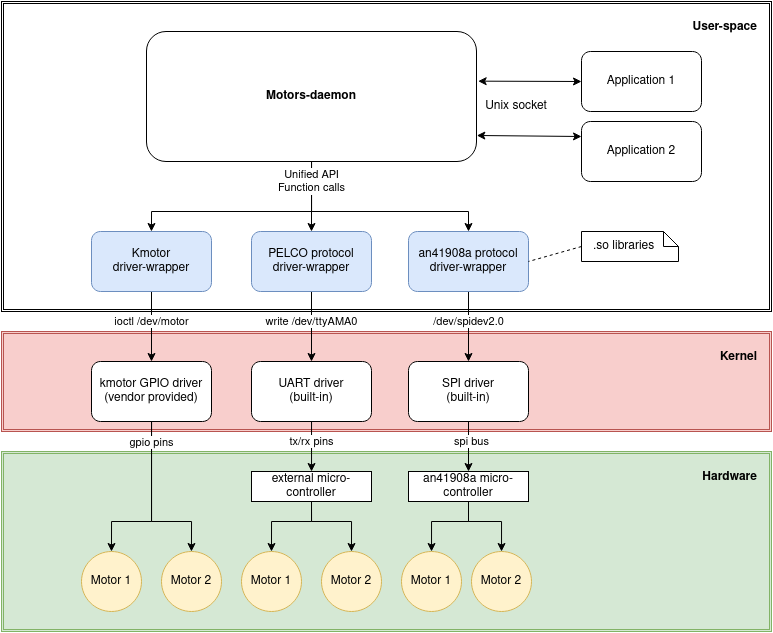

The diagram above was exported from draw.io. Its source (the exported page's mxGraphModel, read from the mxfile embedded in the PNG):
<mxGraphModel dx="1147" dy="622" grid="1" gridSize="10" guides="1" tooltips="1" connect="1" arrows="1" fold="1" page="1" pageScale="1.5" pageWidth="1169" pageHeight="826" background="#ffffff" math="0" shadow="0">
  <root>
    <mxCell id="0" style=";html=1;" />
    <mxCell id="1" style=";html=1;" parent="0" />
    <mxCell id="OFsux_rjVcX7wwgkMszK-25" value="&lt;b&gt;User-space&lt;/b&gt;" style="shape=ext;double=1;rounded=0;whiteSpace=wrap;html=1;align=right;horizontal=1;verticalAlign=top;spacingTop=10;spacingRight=10;" vertex="1" parent="1">
      <mxGeometry x="330" y="240" width="770" height="310" as="geometry" />
    </mxCell>
    <mxCell id="OFsux_rjVcX7wwgkMszK-23" value="&lt;div align=&quot;right&quot;&gt;&lt;b&gt;Kernel&lt;/b&gt;&lt;/div&gt;" style="shape=ext;double=1;rounded=0;whiteSpace=wrap;html=1;align=right;horizontal=1;verticalAlign=top;spacingTop=10;spacingRight=10;fillColor=#f8cecc;strokeColor=#b85450;" vertex="1" parent="1">
      <mxGeometry x="330" y="570" width="770" height="100" as="geometry" />
    </mxCell>
    <mxCell id="OFsux_rjVcX7wwgkMszK-20" value="&lt;div align=&quot;right&quot;&gt;&lt;b&gt;Hardware&lt;/b&gt;&lt;/div&gt;" style="shape=ext;double=1;rounded=0;whiteSpace=wrap;html=1;align=right;horizontal=1;verticalAlign=top;spacingTop=10;spacingRight=10;fillColor=#d5e8d4;strokeColor=#82b366;" vertex="1" parent="1">
      <mxGeometry x="330" y="690" width="770" height="180" as="geometry" />
    </mxCell>
    <mxCell id="OFsux_rjVcX7wwgkMszK-7" value="&lt;div&gt;Motor 1&lt;/div&gt;" style="ellipse;whiteSpace=wrap;html=1;aspect=fixed;fillColor=#fff2cc;strokeColor=#d6b656;" vertex="1" parent="1">
      <mxGeometry x="410" y="790" width="60" height="60" as="geometry" />
    </mxCell>
    <mxCell id="OFsux_rjVcX7wwgkMszK-8" value="&lt;div&gt;Motor 2&lt;/div&gt;" style="ellipse;whiteSpace=wrap;html=1;aspect=fixed;fillColor=#fff2cc;strokeColor=#d6b656;" vertex="1" parent="1">
      <mxGeometry x="490.00000000000006" y="790" width="60" height="60" as="geometry" />
    </mxCell>
    <mxCell id="OFsux_rjVcX7wwgkMszK-10" value="" style="edgeStyle=orthogonalEdgeStyle;rounded=0;orthogonalLoop=1;jettySize=auto;html=1;entryX=0.5;entryY=0;entryDx=0;entryDy=0;" edge="1" parent="1" target="OFsux_rjVcX7wwgkMszK-7">
      <mxGeometry relative="1" as="geometry">
        <mxPoint x="490.0400000000002" y="650" as="sourcePoint" />
        <Array as="points">
          <mxPoint x="480" y="650" />
          <mxPoint x="480" y="760" />
          <mxPoint x="440" y="760" />
        </Array>
      </mxGeometry>
    </mxCell>
    <mxCell id="OFsux_rjVcX7wwgkMszK-11" style="edgeStyle=orthogonalEdgeStyle;rounded=0;orthogonalLoop=1;jettySize=auto;html=1;entryX=0.5;entryY=0;entryDx=0;entryDy=0;" edge="1" parent="1">
      <mxGeometry relative="1" as="geometry">
        <mxPoint x="470.00000000000017" y="650" as="sourcePoint" />
        <mxPoint x="519.9599999999998" y="790" as="targetPoint" />
        <Array as="points">
          <mxPoint x="480" y="650" />
          <mxPoint x="480" y="760" />
          <mxPoint x="520" y="760" />
        </Array>
      </mxGeometry>
    </mxCell>
    <mxCell id="OFsux_rjVcX7wwgkMszK-39" value="gpio pins" style="edgeLabel;html=1;align=center;verticalAlign=middle;resizable=0;points=[];fontColor=#000000;" vertex="1" connectable="0" parent="OFsux_rjVcX7wwgkMszK-11">
      <mxGeometry x="-0.6711" y="1" relative="1" as="geometry">
        <mxPoint x="-1" y="9" as="offset" />
      </mxGeometry>
    </mxCell>
    <mxCell id="OFsux_rjVcX7wwgkMszK-9" value="kmotor GPIO driver&lt;br&gt;(vendor provided)" style="rounded=1;whiteSpace=wrap;html=1;" vertex="1" parent="1">
      <mxGeometry x="420" y="600" width="120" height="60" as="geometry" />
    </mxCell>
    <mxCell id="OFsux_rjVcX7wwgkMszK-12" value="&lt;div&gt;Motor 1&lt;/div&gt;" style="ellipse;whiteSpace=wrap;html=1;aspect=fixed;fillColor=#fff2cc;strokeColor=#d6b656;" vertex="1" parent="1">
      <mxGeometry x="570" y="790" width="60" height="60" as="geometry" />
    </mxCell>
    <mxCell id="OFsux_rjVcX7wwgkMszK-13" value="&lt;div&gt;Motor 2&lt;/div&gt;" style="ellipse;whiteSpace=wrap;html=1;aspect=fixed;fillColor=#fff2cc;strokeColor=#d6b656;" vertex="1" parent="1">
      <mxGeometry x="650" y="790" width="60" height="60" as="geometry" />
    </mxCell>
    <mxCell id="OFsux_rjVcX7wwgkMszK-14" value="" style="edgeStyle=orthogonalEdgeStyle;rounded=0;orthogonalLoop=1;jettySize=auto;html=1;entryX=0.5;entryY=0;entryDx=0;entryDy=0;exitX=0.5;exitY=1;exitDx=0;exitDy=0;" edge="1" parent="1" source="OFsux_rjVcX7wwgkMszK-17" target="OFsux_rjVcX7wwgkMszK-12">
      <mxGeometry relative="1" as="geometry">
        <Array as="points">
          <mxPoint x="640" y="760" />
          <mxPoint x="600" y="760" />
        </Array>
      </mxGeometry>
    </mxCell>
    <mxCell id="OFsux_rjVcX7wwgkMszK-15" style="edgeStyle=orthogonalEdgeStyle;rounded=0;orthogonalLoop=1;jettySize=auto;html=1;entryX=0.5;entryY=0;entryDx=0;entryDy=0;exitX=0.5;exitY=1;exitDx=0;exitDy=0;" edge="1" parent="1" source="OFsux_rjVcX7wwgkMszK-17" target="OFsux_rjVcX7wwgkMszK-13">
      <mxGeometry relative="1" as="geometry">
        <Array as="points">
          <mxPoint x="640" y="760" />
          <mxPoint x="680" y="760" />
        </Array>
      </mxGeometry>
    </mxCell>
    <mxCell id="OFsux_rjVcX7wwgkMszK-18" value="tx/rx pins" style="edgeStyle=orthogonalEdgeStyle;rounded=0;orthogonalLoop=1;jettySize=auto;html=1;" edge="1" parent="1" source="OFsux_rjVcX7wwgkMszK-16" target="OFsux_rjVcX7wwgkMszK-17">
      <mxGeometry x="-0.2" relative="1" as="geometry">
        <Array as="points">
          <mxPoint x="640" y="680" />
          <mxPoint x="640" y="680" />
        </Array>
        <mxPoint as="offset" />
      </mxGeometry>
    </mxCell>
    <mxCell id="OFsux_rjVcX7wwgkMszK-16" value="&lt;div&gt;UART driver&lt;/div&gt;(built-in)" style="rounded=1;whiteSpace=wrap;html=1;" vertex="1" parent="1">
      <mxGeometry x="580" y="600" width="120" height="60" as="geometry" />
    </mxCell>
    <mxCell id="OFsux_rjVcX7wwgkMszK-17" value="&lt;div&gt;external micro-controller&lt;/div&gt;" style="rounded=0;whiteSpace=wrap;html=1;" vertex="1" parent="1">
      <mxGeometry x="580" y="710" width="120" height="30" as="geometry" />
    </mxCell>
    <mxCell id="OFsux_rjVcX7wwgkMszK-31" value="write /dev/ttyAMA0" style="edgeStyle=orthogonalEdgeStyle;rounded=0;orthogonalLoop=1;jettySize=auto;html=1;fontColor=#000000;" edge="1" parent="1" source="OFsux_rjVcX7wwgkMszK-21" target="OFsux_rjVcX7wwgkMszK-16">
      <mxGeometry x="-0.1429" relative="1" as="geometry">
        <mxPoint as="offset" />
      </mxGeometry>
    </mxCell>
    <mxCell id="OFsux_rjVcX7wwgkMszK-21" value="PELCO protocol driver-wrapper" style="rounded=1;whiteSpace=wrap;html=1;fillColor=#dae8fc;strokeColor=#6c8ebf;" vertex="1" parent="1">
      <mxGeometry x="580" y="470" width="120" height="60" as="geometry" />
    </mxCell>
    <mxCell id="OFsux_rjVcX7wwgkMszK-32" value="ioctl /dev/motor" style="edgeStyle=orthogonalEdgeStyle;rounded=0;orthogonalLoop=1;jettySize=auto;html=1;fontColor=#000000;entryX=0.5;entryY=0;entryDx=0;entryDy=0;labelBorderColor=none;" edge="1" parent="1" target="OFsux_rjVcX7wwgkMszK-9">
      <mxGeometry x="-0.1429" relative="1" as="geometry">
        <mxPoint x="480" y="530" as="sourcePoint" />
        <mxPoint x="480" y="590" as="targetPoint" />
        <mxPoint as="offset" />
      </mxGeometry>
    </mxCell>
    <mxCell id="OFsux_rjVcX7wwgkMszK-26" value="&lt;div&gt;Kmotor&lt;br&gt;&lt;/div&gt;&lt;div&gt;driver-wrapper&lt;/div&gt;" style="rounded=1;whiteSpace=wrap;html=1;fillColor=#dae8fc;strokeColor=#6c8ebf;" vertex="1" parent="1">
      <mxGeometry x="420" y="470" width="120" height="60" as="geometry" />
    </mxCell>
    <mxCell id="OFsux_rjVcX7wwgkMszK-28" style="edgeStyle=orthogonalEdgeStyle;rounded=0;orthogonalLoop=1;jettySize=auto;html=1;fontColor=#000000;" edge="1" parent="1" source="OFsux_rjVcX7wwgkMszK-27">
      <mxGeometry relative="1" as="geometry">
        <mxPoint x="640" y="470" as="targetPoint" />
        <Array as="points">
          <mxPoint x="640" y="420" />
          <mxPoint x="640" y="420" />
        </Array>
      </mxGeometry>
    </mxCell>
    <mxCell id="OFsux_rjVcX7wwgkMszK-65" value="" style="edgeStyle=orthogonalEdgeStyle;rounded=0;orthogonalLoop=1;jettySize=auto;html=1;fontColor=#000000;entryX=0.5;entryY=0;entryDx=0;entryDy=0;" edge="1" parent="1" source="OFsux_rjVcX7wwgkMszK-27" target="OFsux_rjVcX7wwgkMszK-41">
      <mxGeometry relative="1" as="geometry">
        <Array as="points">
          <mxPoint x="640" y="450" />
          <mxPoint x="797" y="450" />
        </Array>
      </mxGeometry>
    </mxCell>
    <mxCell id="OFsux_rjVcX7wwgkMszK-27" value="&lt;b&gt;Motors-daemon&lt;/b&gt;" style="rounded=1;whiteSpace=wrap;html=1;fontColor=#000000;" vertex="1" parent="1">
      <mxGeometry x="475" y="270" width="330" height="130" as="geometry" />
    </mxCell>
    <mxCell id="OFsux_rjVcX7wwgkMszK-34" value="Application 2" style="rounded=1;whiteSpace=wrap;html=1;fontColor=#000000;" vertex="1" parent="1">
      <mxGeometry x="910" y="360" width="120" height="60" as="geometry" />
    </mxCell>
    <mxCell id="OFsux_rjVcX7wwgkMszK-35" value="Application 1" style="rounded=1;whiteSpace=wrap;html=1;fontColor=#000000;" vertex="1" parent="1">
      <mxGeometry x="910" y="290" width="120" height="60" as="geometry" />
    </mxCell>
    <mxCell id="OFsux_rjVcX7wwgkMszK-48" value="spi bus" style="edgeStyle=orthogonalEdgeStyle;rounded=0;orthogonalLoop=1;jettySize=auto;html=1;fontColor=#000000;" edge="1" parent="1" source="OFsux_rjVcX7wwgkMszK-40" target="OFsux_rjVcX7wwgkMszK-47">
      <mxGeometry x="-0.2" y="3" relative="1" as="geometry">
        <Array as="points">
          <mxPoint x="797" y="680" />
          <mxPoint x="797" y="680" />
        </Array>
        <mxPoint as="offset" />
      </mxGeometry>
    </mxCell>
    <mxCell id="OFsux_rjVcX7wwgkMszK-40" value="&lt;div&gt;SPI driver&lt;/div&gt;(built-in)" style="rounded=1;whiteSpace=wrap;html=1;" vertex="1" parent="1">
      <mxGeometry x="737" y="600" width="120" height="60" as="geometry" />
    </mxCell>
    <mxCell id="OFsux_rjVcX7wwgkMszK-42" value="/dev/spidev2.0" style="edgeStyle=orthogonalEdgeStyle;rounded=0;orthogonalLoop=1;jettySize=auto;html=1;fontColor=#000000;" edge="1" parent="1" source="OFsux_rjVcX7wwgkMszK-41" target="OFsux_rjVcX7wwgkMszK-40">
      <mxGeometry x="-0.1429" relative="1" as="geometry">
        <mxPoint as="offset" />
      </mxGeometry>
    </mxCell>
    <mxCell id="OFsux_rjVcX7wwgkMszK-41" value="an41908a protocol driver-wrapper" style="rounded=1;whiteSpace=wrap;html=1;fillColor=#dae8fc;strokeColor=#6c8ebf;" vertex="1" parent="1">
      <mxGeometry x="737" y="470" width="120" height="60" as="geometry" />
    </mxCell>
    <mxCell id="OFsux_rjVcX7wwgkMszK-43" value="&lt;div&gt;Motor 1&lt;/div&gt;" style="ellipse;whiteSpace=wrap;html=1;aspect=fixed;fillColor=#fff2cc;strokeColor=#d6b656;" vertex="1" parent="1">
      <mxGeometry x="730" y="790" width="60" height="60" as="geometry" />
    </mxCell>
    <mxCell id="OFsux_rjVcX7wwgkMszK-44" value="&lt;div&gt;Motor 2&lt;/div&gt;" style="ellipse;whiteSpace=wrap;html=1;aspect=fixed;fillColor=#fff2cc;strokeColor=#d6b656;" vertex="1" parent="1">
      <mxGeometry x="800" y="790" width="60" height="60" as="geometry" />
    </mxCell>
    <mxCell id="OFsux_rjVcX7wwgkMszK-45" value="" style="edgeStyle=orthogonalEdgeStyle;rounded=0;orthogonalLoop=1;jettySize=auto;html=1;exitX=0.5;exitY=1;exitDx=0;exitDy=0;" edge="1" parent="1" source="OFsux_rjVcX7wwgkMszK-47">
      <mxGeometry relative="1" as="geometry">
        <Array as="points">
          <mxPoint x="797" y="760" />
          <mxPoint x="760" y="760" />
          <mxPoint x="760" y="790" />
        </Array>
        <mxPoint x="760" y="790" as="targetPoint" />
      </mxGeometry>
    </mxCell>
    <mxCell id="OFsux_rjVcX7wwgkMszK-46" style="edgeStyle=orthogonalEdgeStyle;rounded=0;orthogonalLoop=1;jettySize=auto;html=1;entryX=0.5;entryY=0;entryDx=0;entryDy=0;exitX=0.5;exitY=1;exitDx=0;exitDy=0;" edge="1" parent="1" source="OFsux_rjVcX7wwgkMszK-47" target="OFsux_rjVcX7wwgkMszK-44">
      <mxGeometry relative="1" as="geometry">
        <Array as="points">
          <mxPoint x="797" y="760" />
          <mxPoint x="830" y="760" />
          <mxPoint x="830" y="790" />
        </Array>
      </mxGeometry>
    </mxCell>
    <mxCell id="OFsux_rjVcX7wwgkMszK-47" value="&lt;div&gt;an41908a micro-controller&lt;/div&gt;" style="rounded=0;whiteSpace=wrap;html=1;" vertex="1" parent="1">
      <mxGeometry x="737" y="710" width="120" height="30" as="geometry" />
    </mxCell>
    <mxCell id="OFsux_rjVcX7wwgkMszK-49" style="edgeStyle=orthogonalEdgeStyle;rounded=0;orthogonalLoop=1;jettySize=auto;html=1;entryX=0.5;entryY=0;entryDx=0;entryDy=0;fontColor=#000000;exitX=0.5;exitY=1;exitDx=0;exitDy=0;" edge="1" parent="1" source="OFsux_rjVcX7wwgkMszK-27">
      <mxGeometry relative="1" as="geometry">
        <mxPoint x="480.00000000000017" y="400" as="sourcePoint" />
        <mxPoint x="479.96" y="470" as="targetPoint" />
        <Array as="points">
          <mxPoint x="640" y="450" />
          <mxPoint x="480" y="450" />
        </Array>
      </mxGeometry>
    </mxCell>
    <mxCell id="OFsux_rjVcX7wwgkMszK-50" value="&lt;div&gt;Unified API&lt;/div&gt;&lt;div&gt;Function calls&lt;br&gt;&lt;/div&gt;" style="edgeLabel;html=1;align=center;verticalAlign=middle;resizable=0;points=[];fontColor=#000000;" vertex="1" connectable="0" parent="OFsux_rjVcX7wwgkMszK-49">
      <mxGeometry x="-0.7211" relative="1" as="geometry">
        <mxPoint y="-12" as="offset" />
      </mxGeometry>
    </mxCell>
    <mxCell id="OFsux_rjVcX7wwgkMszK-60" value="" style="endArrow=classic;startArrow=classic;html=1;rounded=0;fontColor=#000000;entryX=0;entryY=0.5;entryDx=0;entryDy=0;exitX=1.005;exitY=0.382;exitDx=0;exitDy=0;exitPerimeter=0;" edge="1" parent="1" source="OFsux_rjVcX7wwgkMszK-27" target="OFsux_rjVcX7wwgkMszK-35">
      <mxGeometry width="50" height="50" relative="1" as="geometry">
        <mxPoint x="780" y="310" as="sourcePoint" />
        <mxPoint x="830" y="260" as="targetPoint" />
      </mxGeometry>
    </mxCell>
    <mxCell id="OFsux_rjVcX7wwgkMszK-62" value="" style="endArrow=classic;startArrow=classic;html=1;rounded=0;fontColor=#000000;entryX=0;entryY=0.25;entryDx=0;entryDy=0;exitX=1.001;exitY=0.8;exitDx=0;exitDy=0;exitPerimeter=0;" edge="1" parent="1" source="OFsux_rjVcX7wwgkMszK-27" target="OFsux_rjVcX7wwgkMszK-34">
      <mxGeometry width="50" height="50" relative="1" as="geometry">
        <mxPoint x="670" y="590" as="sourcePoint" />
        <mxPoint x="720" y="540" as="targetPoint" />
      </mxGeometry>
    </mxCell>
    <mxCell id="OFsux_rjVcX7wwgkMszK-63" value="Unix socket" style="text;html=1;strokeColor=none;fillColor=none;align=center;verticalAlign=middle;whiteSpace=wrap;rounded=0;fontColor=#000000;" vertex="1" parent="1">
      <mxGeometry x="800" y="330" width="90" height="30" as="geometry" />
    </mxCell>
    <mxCell id="OFsux_rjVcX7wwgkMszK-76" value=".so libraries" style="shape=note;size=15;align=left;spacingLeft=10;html=1;whiteSpace=wrap;strokeColor=default;strokeWidth=1;fontColor=#000000;fillColor=none;" vertex="1" parent="1">
      <mxGeometry x="910" y="470" width="97" height="30" as="geometry" />
    </mxCell>
    <mxCell id="OFsux_rjVcX7wwgkMszK-77" value="" style="edgeStyle=none;endArrow=none;exitX=0;exitY=0.5;dashed=1;html=1;rounded=0;fontColor=#000000;entryX=1;entryY=0.5;entryDx=0;entryDy=0;exitDx=0;exitDy=0;exitPerimeter=0;" edge="1" source="OFsux_rjVcX7wwgkMszK-76" parent="1" target="OFsux_rjVcX7wwgkMszK-41">
      <mxGeometry x="1" relative="1" as="geometry">
        <mxPoint x="850" y="470" as="targetPoint" />
      </mxGeometry>
    </mxCell>
  </root>
</mxGraphModel>